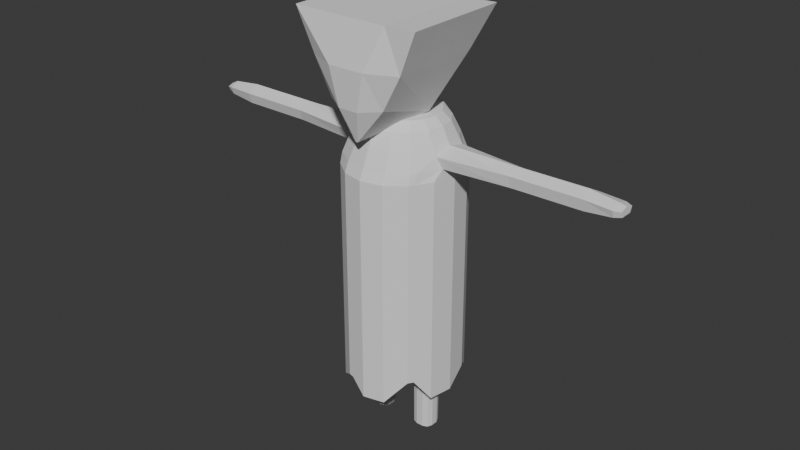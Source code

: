 # Source: ild_fyr.blend  (saved by Blender 4.1.24; exported with 4.5.12 LTS)
import bpy
from mathutils import Matrix  # noqa: F401  (used for matrix-valued properties, if any)

bpy.ops.wm.read_factory_settings(use_empty=True)
scene = bpy.context.scene
scene.name = 'Water fyr'

# ---- collections
col_collection_001 = bpy.data.collections.new('Collection.001'); scene.collection.children.link(col_collection_001)

# ---- world
world_world_001 = bpy.data.worlds.new('World.001'); scene.world = world_world_001
world_world_001.use_nodes = True; world_world_001.node_tree.nodes.clear()
_N = world_world_001.node_tree.nodes; _L = world_world_001.node_tree.links
n0 = _N.new('ShaderNodeOutputWorld'); n0.name = 'World Output'; n0.location = (300, 300)
n1 = _N.new('ShaderNodeBackground'); n1.name = 'Background'; n1.location = (10, 300)
n1.inputs[0].default_value = (0.05088, 0.05088, 0.05088, 1.0)
_L.new(n1.outputs[0], n0.inputs[0])
n0.is_active_output = True
world_world_001.color = (0.05088, 0.05088, 0.05088)
world_world_001.use_sun_shadow = False
world_world_001.sun_shadow_jitter_overblur = 0.0

# ---- meshes
me_cylinder_004 = bpy.data.meshes.new('Cylinder.004')
me_cylinder_004.from_pydata([(0.01496, 0.8325, -1.689), (0.01496, 0.8325, 1.097), (0.2968, 0.7694, -1.897), (0.2968, 0.7694, 1.097), (0.5357, 0.5896, -1.897), (0.5357, 0.5896, 1.097), (0.6954, 0.3206, -1.73), (0.6954, 0.3206, 1.097), (0.7514, 0.00329, -1.897), (0.7514, 0.00329, 1.097), (0.6954, -0.314, -1.897), (0.6954, -0.314, 1.097), (0.5357, -0.583, -1.598), (0.5357, -0.583, 1.097), (0.2968, -0.7628, -1.897), (0.2968, -0.7628, 1.097), (0.01496, -0.8259, -1.897), (0.01496, -0.8259, 1.097), (-0.2669, -0.7628, -1.715), (-0.2669, -0.7628, 1.097), (-0.5058, -0.583, -1.897), (-0.5058, -0.583, 1.097), (-0.6655, -0.314, -1.861), (-0.6655, -0.314, 1.097), (-0.7215, 0.00329, -1.616), (-0.7215, 0.00329, 1.097), (-0.6655, 0.3206, -1.864), (-0.6655, 0.3206, 1.097), (-0.5058, 0.5896, -1.674), (-0.5058, 0.5896, 1.097), (-0.2669, 0.7694, -1.897), (-0.2669, 0.7694, 1.097), (0.294, 0.7142, 1.227), (0.01201, 0.7799, 1.227), (0.533, 0.5271, 1.227), (0.7127, 0.1296, 1.227), (0.7489, 0.00329, 1.227), (0.7169, -0.188, 1.227), (0.533, -0.5392, 1.227), (0.294, -0.6989, 1.227), (0.01201, -0.755, 1.227), (-0.27, -0.6989, 1.227), (-0.509, -0.5392, 1.227), (-0.6872, -0.2073, 1.227), (-0.7248, 0.00329, 1.227), (-0.695, 0.1077, 1.227), (-0.509, 0.5271, 1.227), (-0.27, 0.7142, 1.227), (0.2622, 0.6071, 1.449), (0.008028, 0.7308, 1.449), (0.4747, 0.4651, 1.449), (0.6507, 0.2668, 1.373), (0.6665, 0.002024, 1.449), (0.6559, -0.233, 1.375), (0.4747, -0.4611, 1.449), (0.2622, -0.603, 1.449), (0.008028, -0.6616, 1.449), (-0.2391, -0.603, 1.449), (-0.4515, -0.4611, 1.449), (-0.6307, -0.264, 1.366), (-0.6433, 0.002024, 1.449), (-0.6327, 0.2534, 1.368), (-0.4515, 0.4651, 1.449), (-0.2391, 0.6071, 1.449), (0.2239, 0.5146, 1.653), (0.008028, 0.6192, 1.653), (0.4039, 0.3944, 1.653), (0.5242, 0.2144, 1.653), (0.5664, 0.002024, 1.653), (0.5242, -0.2103, 1.653), (0.4039, -0.3903, 1.653), (0.2239, -0.5106, 1.653), (0.008028, -0.5565, 1.653), (-0.2008, -0.5106, 1.653), (-0.3808, -0.3903, 1.653), (-0.501, -0.2103, 1.653), (-0.5433, 0.002024, 1.653), (-0.501, 0.2144, 1.653), (-0.3808, 0.3944, 1.653), (-0.2008, 0.5146, 1.653), (0.1982, 0.4591, 1.759), (0.008028, 0.4969, 1.759), (0.3265, 0.3169, 1.759), (0.423, 0.1724, 1.759), (0.4569, 0.002024, 1.759), (0.423, -0.1684, 1.759), (0.3265, -0.3129, 1.759), (0.182, -0.4094, 1.759), (0.008028, -0.4969, 1.759), (-0.1821, -0.4591, 1.759), (-0.3033, -0.3129, 1.759), (-0.3999, -0.1684, 1.759), (-0.4338, 0.002024, 1.759), (-0.3999, 0.1724, 1.759), (-0.3033, 0.3169, 1.759), (-0.1588, 0.4134, 1.759), (0.01496, 0.8325, 0.9017), (0.2968, 0.7694, 0.9017), (0.5357, 0.5896, 0.9017), (0.6954, 0.3206, 0.9017), (0.7514, 0.00329, 0.9017), (0.6954, -0.314, 0.9017), (0.5357, -0.583, 0.9017), (0.2968, -0.7628, 0.9017), (0.01496, -0.8259, 0.9017), (-0.2669, -0.7628, 0.9017), (-0.5058, -0.583, 0.9017), (-0.6655, -0.314, 0.9017), (-0.7215, 0.00329, 0.9017), (-0.6655, 0.3206, 0.9017), (-0.5058, 0.5896, 0.9017), (-0.2669, 0.7694, 0.9017), (-0.1975, -0.7783, -1.72), (-0.1975, -0.7783, 1.097), (-0.2006, -0.7127, 1.227), (-0.2028, -0.6196, 1.449), (-0.1706, -0.5209, 1.653), (-0.1353, -0.4684, 1.759), (-0.1975, -0.7783, 0.9017), (0.6582, 0.3832, -1.734), (0.6582, 0.3832, 1.097), (0.6556, 0.3122, 1.227), (0.5836, 0.3021, 1.449), (0.4962, 0.2562, 1.653), (0.4005, 0.206, 1.759), (0.6582, 0.3832, 0.9017), (0.5775, -0.5127, -1.603), (0.5775, -0.5127, 1.097), (0.5748, -0.4767, 1.227), (0.5118, -0.4055, 1.449), (0.4354, -0.3432, 1.653), (0.3517, -0.2751, 1.759), (0.5775, -0.5127, 0.9017), (0.05109, 0.8244, -1.693), (0.05109, 0.8244, 1.097), (0.04816, 0.7715, 1.227), (0.04388, 0.7237, 1.449), (0.0384, 0.6131, 1.653), (0.03241, 0.4921, 1.759), (0.05109, 0.8244, 0.9017), (-0.5231, 0.5605, -1.667), (-0.5231, 0.5605, 1.097), (-0.5263, 0.4968, 1.227), (-0.4669, 0.4422, 1.449), (-0.3938, 0.3749, 1.653), (-0.3138, 0.3013, 1.759), (-0.5231, 0.5605, 0.9017), (1.586, -0.001135, 1.227), (1.586, 0.1079, 1.227), (1.586, -0.1088, 1.227), (1.582, -0.001135, 1.449), (1.586, 0.1523, 1.373), (1.582, -0.1373, 1.375), (2.526, -0.1392, 1.386), (2.529, -0.002975, 1.239), (2.53, 0.1061, 1.239), (2.529, -0.1107, 1.239), (2.526, -0.002975, 1.461), (2.529, 0.1504, 1.385), (-1.57, 0.1075, 1.227), (-1.574, 4.533e-09, 1.227), (-1.57, 0.1484, 1.368), (-1.569, 4.757e-09, 1.449), (-1.57, -0.157, 1.366), (-1.57, -0.1156, 1.227), (-2.499, 0.1075, 1.229), (-2.503, 4.533e-09, 1.229), (-2.499, 0.1484, 1.37), (-2.498, 4.757e-09, 1.451), (-2.499, -0.157, 1.369), (-2.499, -0.1156, 1.229), (2.882, -0.006047, 1.277), (2.883, 0.103, 1.277), (2.882, -0.1137, 1.277), (2.879, -0.006047, 1.414), (2.882, 0.1474, 1.367), (2.879, -0.1423, 1.368), (2.971, -0.006, 1.293), (2.971, 0.07405, 1.293), (2.971, -0.08504, 1.293), (2.969, -0.006, 1.394), (2.971, 0.1066, 1.36), (2.969, -0.106, 1.36), (-2.878, 0.07261, 1.256), (-2.881, -0.0008857, 1.256), (-2.878, 0.1006, 1.352), (-2.878, -0.0008857, 1.408), (-2.879, -0.1083, 1.351), (-2.878, -0.07995, 1.256), (-2.977, 0.04668, 1.286), (-2.978, -0.001554, 1.286), (-2.977, 0.06503, 1.333), (-2.976, -0.001554, 1.36), (-2.977, -0.07203, 1.332), (-2.976, -0.05344, 1.286), (0.862, -0.8784, 3.032), (0.003431, -0.8303, 1.57), (0.862, 0.5506, 3.032), (0.003431, -0.8034, 1.57), (-0.835, -0.8784, 3.019), (-0.02351, -0.8303, 1.57), (-0.835, 0.5506, 3.019), (-0.02351, -0.8034, 1.57), (-0.4693, 0.5506, 3.016), (0.4476, 0.5506, 3.015), (-0.00636, -0.8034, 1.57), (-0.01534, -0.8034, 1.57), (0.4476, -0.8784, 3.015), (-0.4693, -0.8784, 3.016), (-0.01534, -0.8303, 1.57), (-0.00636, -0.8303, 1.57), (0.6501, -0.8671, 2.497), (0.6501, 0.359, 2.497), (-0.5882, 0.359, 2.494), (-0.5882, -0.8671, 2.494), (-0.2542, -0.9975, 2.479), (0.235, -0.9975, 2.479), (0.235, 0.6672, 2.316), (-0.2542, 0.6672, 2.479), (0.3967, -0.8502, 2.04), (0.3502, 0.01572, 1.786), (-0.3268, 0.1593, 1.794), (-0.3662, -0.8502, 2.038), (-0.1457, -0.9683, 1.994), (0.1222, -0.9683, 1.994), (0.1125, 0.1824, 1.692), (-0.1554, 0.1824, 1.692)], [], [(133, 134, 3, 2), (2, 3, 5, 4), (119, 120, 7, 6), (6, 7, 9, 8), (8, 9, 11, 10), (126, 127, 13, 12), (12, 13, 15, 14), (14, 15, 17, 16), (112, 113, 19, 18), (18, 19, 21, 20), (20, 21, 23, 22), (24, 25, 27, 26), (140, 141, 29, 28), (11, 9, 36, 37), (28, 29, 31, 30), (30, 31, 1, 0), (43, 42, 58, 59), (21, 19, 41, 42), (31, 29, 46, 47), (120, 5, 34, 121), (17, 15, 39, 40), (134, 1, 33, 135), (27, 25, 44, 45), (127, 11, 37, 128), (23, 21, 42, 43), (1, 31, 47, 33), (9, 7, 35, 36), (113, 17, 40, 114), (141, 27, 45, 142), (5, 3, 32, 34), (15, 13, 38, 39), (25, 23, 43, 44), (136, 49, 65, 137), (36, 35, 148, 147), (45, 44, 160, 159), (53, 37, 149, 152), (61, 45, 159, 161), (128, 37, 53, 129), (142, 45, 61, 143), (39, 38, 54, 55), (47, 46, 62, 63), (40, 39, 55, 56), (135, 33, 49, 136), (33, 47, 63, 49), (114, 40, 56, 115), (34, 32, 48, 50), (42, 41, 57, 58), (121, 34, 50, 122), (130, 69, 85, 131), (49, 63, 79, 65), (115, 56, 72, 116), (50, 48, 64, 66), (58, 57, 73, 74), (122, 50, 66, 123), (59, 58, 74, 75), (52, 51, 67, 68), (60, 59, 75, 76), (53, 52, 68, 69), (61, 60, 76, 77), (129, 53, 69, 130), (143, 61, 77, 144), (55, 54, 70, 71), (63, 62, 78, 79), (56, 55, 71, 72), (80, 138, 81, 95, 94, 145, 93, 92, 91, 90, 89, 117, 88, 87, 86, 131, 85, 84, 83, 124, 82), (144, 77, 93, 145), (71, 70, 86, 87), (79, 78, 94, 95), (72, 71, 87, 88), (137, 65, 81, 138), (65, 79, 95, 81), (116, 72, 88, 117), (66, 64, 80, 82), (74, 73, 89, 90), (123, 66, 82, 124), (75, 74, 90, 91), (68, 67, 83, 84), (76, 75, 91, 92), (69, 68, 84, 85), (77, 76, 92, 93), (96, 139, 97, 98, 125, 99, 100, 101, 132, 102, 103, 104, 118, 105, 106, 107, 108, 109, 146, 110, 111), (73, 116, 117, 89), (57, 115, 116, 73), (41, 114, 115, 57), (19, 113, 114, 41), (16, 17, 113, 112), (67, 123, 124, 83), (51, 122, 123, 67), (35, 121, 122, 51), (7, 120, 121, 35), (4, 5, 120, 119), (54, 129, 130, 70), (70, 130, 131, 86), (38, 128, 129, 54), (13, 127, 128, 38), (10, 11, 127, 126), (64, 137, 138, 80), (32, 135, 136, 48), (48, 136, 137, 64), (3, 134, 135, 32), (0, 1, 134, 133), (78, 144, 145, 94), (62, 143, 144, 78), (46, 142, 143, 62), (29, 141, 142, 46), (26, 27, 141, 140), (22, 23, 25, 24), (52, 53, 152, 150), (35, 51, 151, 148), (37, 36, 147, 149), (51, 52, 150, 151), (148, 151, 158, 155), (152, 149, 156, 153), (149, 147, 154, 156), (150, 152, 153, 157), (147, 148, 155, 154), (151, 150, 157, 158), (157, 153, 176, 174), (154, 155, 172, 171), (161, 159, 165, 167), (160, 164, 170, 166), (44, 43, 164, 160), (60, 61, 161, 162), (43, 59, 163, 164), (59, 60, 162, 163), (168, 167, 185, 186), (169, 168, 186, 187), (164, 163, 169, 170), (159, 160, 166, 165), (163, 162, 168, 169), (162, 161, 167, 168), (176, 173, 179, 182), (173, 171, 177, 179), (156, 154, 171, 173), (153, 156, 173, 176), (155, 158, 175, 172), (158, 157, 174, 175), (177, 178, 181, 180), (179, 177, 180, 182), (172, 175, 181, 178), (175, 174, 180, 181), (171, 172, 178, 177), (174, 176, 182, 180), (185, 183, 189, 191), (184, 188, 194, 190), (166, 170, 188, 184), (167, 165, 183, 185), (170, 169, 187, 188), (165, 166, 184, 183), (190, 194, 193, 192), (189, 190, 192, 191), (188, 187, 193, 194), (183, 184, 190, 189), (187, 186, 192, 193), (186, 185, 191, 192), (219, 196, 198, 220), (226, 206, 202, 221), (221, 202, 200, 222), (224, 210, 196, 219), (203, 201, 199, 208), (205, 198, 196, 210), (202, 206, 209, 200), (206, 205, 210, 209), (197, 204, 207, 195), (204, 203, 208, 207), (222, 200, 209, 223), (223, 209, 210, 224), (220, 198, 205, 225), (225, 205, 206, 226), (204, 217, 218, 203), (197, 212, 217, 204), (208, 215, 216, 207), (199, 214, 215, 208), (207, 216, 211, 195), (201, 213, 214, 199), (203, 218, 213, 201), (195, 211, 212, 197), (217, 225, 226, 218), (212, 220, 225, 217), (215, 223, 224, 216), (214, 222, 223, 215), (216, 224, 219, 211), (213, 221, 222, 214), (218, 226, 221, 213), (211, 219, 220, 212)])
_uv = me_cylinder_004.uv_layers.new(name='UVMap')
_uv.uv.foreach_set('vector', [0.01492, 0.005634, 0.2149, 0.005634, 0.2149, 0.04214, 0.0002665, 0.04214, 0.0002665, 0.04214, 0.2149, 0.04214, 0.2149, 0.084, 0.0002665, 0.084, 0.01197, 0.1161, 0.2149, 0.1161, 0.2149, 0.1259, 0.01221, 0.1259, 0.01221, 0.1259, 0.2149, 0.1259, 0.2149, 0.1677, 0.0002665, 0.1677, 0.0002665, 0.1677, 0.2149, 0.1677, 0.2149, 0.2096, 0.0002665, 0.2096, 0.02132, 0.2405, 0.2149, 0.2405, 0.2149, 0.2515, 0.02167, 0.2515, 0.02167, 0.2515, 0.2149, 0.2515, 0.2149, 0.2933, 0.0002665, 0.2933, 0.0002665, 0.2933, 0.2149, 0.2933, 0.2149, 0.3352, 0.0002665, 0.3352, 0.01293, 0.3668, 0.2149, 0.3668, 0.2149, 0.3771, 0.01331, 0.3771, 0.01331, 0.3771, 0.2149, 0.3771, 0.2149, 0.419, 0.0002665, 0.419, 0.0002665, 0.419, 0.2149, 0.419, 0.2149, 0.4608, 0.002866, 0.4608, 0.02038, 0.5027, 0.2149, 0.5027, 0.2149, 0.5446, 0.002624, 0.5446, 0.01674, 0.5819, 0.2149, 0.5819, 0.2149, 0.5864, 0.01627, 0.5864, 0.7225, 0.6462, 0.7698, 0.6824, 0.7394, 0.7149, 0.7153, 0.6961, 0.01627, 0.5864, 0.2149, 0.5864, 0.2149, 0.6283, 0.0002665, 0.6283, 0.0002665, 0.6283, 0.2149, 0.6283, 0.2149, 0.6702, 0.0152, 0.6702, 0.4053, 0.711, 0.4592, 0.6735, 0.4761, 0.7075, 0.4319, 0.7189, 0.44, 0.6343, 0.4949, 0.6138, 0.5061, 0.6561, 0.4592, 0.6735, 0.2771, 0.8649, 0.29, 0.8076, 0.3318, 0.8213, 0.3208, 0.8707, 0.8162, 0.7393, 0.8384, 0.7791, 0.7979, 0.7972, 0.7786, 0.7632, 0.5529, 0.6046, 0.6114, 0.607, 0.6053, 0.6504, 0.5555, 0.6481, 0.8647, 0.8869, 0.8658, 0.8944, 0.8205, 0.8972, 0.8196, 0.8905, 0.3133, 0.7535, 0.3476, 0.7054, 0.3808, 0.7343, 0.3636, 0.7579, 0.6828, 0.6273, 0.7225, 0.6462, 0.7153, 0.6961, 0.6659, 0.6681, 0.3902, 0.665, 0.44, 0.6343, 0.4592, 0.6735, 0.4053, 0.711, 0.2742, 0.9232, 0.2771, 0.8649, 0.3208, 0.8707, 0.3188, 0.9221, 0.7698, 0.6824, 0.8092, 0.7274, 0.7612, 0.7394, 0.7394, 0.7149, 0.5091, 0.6112, 0.5529, 0.6046, 0.5555, 0.6481, 0.5182, 0.6541, 0.2924, 0.8018, 0.3133, 0.7535, 0.3636, 0.7579, 0.334, 0.8162, 0.8384, 0.7791, 0.8573, 0.8353, 0.8137, 0.8456, 0.7979, 0.7972, 0.6114, 0.607, 0.6687, 0.621, 0.6539, 0.6626, 0.6053, 0.6504, 0.3476, 0.7054, 0.3902, 0.665, 0.4053, 0.711, 0.3808, 0.7343, 0.7799, 0.8924, 0.7805, 0.8981, 0.7438, 0.898, 0.7434, 0.8932, 0.9489, 0.6574, 0.9312, 0.6747, 0.8912, 0.5916, 0.9027, 0.5854, 0.9349, 0.3554, 0.9572, 0.3574, 0.9654, 0.4434, 0.9527, 0.4452, 0.8583, 0.7138, 0.8383, 0.706, 0.8185, 0.6171, 0.8363, 0.6129, 0.9143, 0.3466, 0.9349, 0.3554, 0.9527, 0.4452, 0.935, 0.449, 0.6659, 0.6681, 0.7153, 0.6961, 0.6898, 0.7091, 0.651, 0.7032, 0.334, 0.8162, 0.3636, 0.7579, 0.3747, 0.7853, 0.3702, 0.8287, 0.6053, 0.6504, 0.6539, 0.6626, 0.6409, 0.6983, 0.5998, 0.6879, 0.3208, 0.8707, 0.3318, 0.8213, 0.3684, 0.833, 0.3593, 0.8753, 0.5555, 0.6481, 0.6053, 0.6504, 0.5998, 0.6879, 0.5576, 0.6859, 0.8196, 0.8905, 0.8205, 0.8972, 0.7805, 0.8981, 0.7799, 0.8924, 0.3188, 0.9221, 0.3208, 0.8707, 0.3593, 0.8753, 0.3586, 0.9196, 0.5182, 0.6541, 0.5555, 0.6481, 0.5576, 0.6859, 0.5262, 0.691, 0.7979, 0.7972, 0.8137, 0.8456, 0.7758, 0.854, 0.7626, 0.8127, 0.4592, 0.6735, 0.5061, 0.6561, 0.5158, 0.6927, 0.4761, 0.7075, 0.7786, 0.7632, 0.7979, 0.7972, 0.7626, 0.8127, 0.7464, 0.784, 0.6373, 0.735, 0.6611, 0.7464, 0.6479, 0.7674, 0.6276, 0.7574, 0.3586, 0.9196, 0.3593, 0.8753, 0.3945, 0.8787, 0.3953, 0.9164, 0.5262, 0.691, 0.5576, 0.6859, 0.5596, 0.7201, 0.5332, 0.7246, 0.7626, 0.8127, 0.7758, 0.854, 0.7411, 0.8611, 0.7307, 0.8266, 0.4761, 0.7075, 0.5158, 0.6927, 0.5245, 0.7258, 0.4914, 0.7384, 0.7464, 0.784, 0.7626, 0.8127, 0.7307, 0.8266, 0.717, 0.8026, 0.4319, 0.7189, 0.4761, 0.7075, 0.4914, 0.7384, 0.4613, 0.7572, 0.7133, 0.7429, 0.7521, 0.7677, 0.713, 0.7952, 0.6894, 0.7683, 0.4096, 0.7591, 0.4319, 0.7189, 0.4613, 0.7572, 0.4358, 0.7817, 0.6898, 0.7091, 0.7133, 0.7429, 0.6894, 0.7683, 0.6611, 0.7464, 0.3747, 0.7853, 0.4096, 0.7591, 0.4358, 0.7817, 0.4154, 0.8105, 0.651, 0.7032, 0.6898, 0.7091, 0.6611, 0.7464, 0.6373, 0.735, 0.3702, 0.8287, 0.3747, 0.7853, 0.4154, 0.8105, 0.4031, 0.8399, 0.5998, 0.6879, 0.6409, 0.6983, 0.6289, 0.7307, 0.5948, 0.7219, 0.3593, 0.8753, 0.3684, 0.833, 0.4016, 0.8435, 0.3945, 0.8787, 0.5576, 0.6859, 0.5998, 0.6879, 0.5948, 0.7219, 0.5596, 0.7201, 0.6304, 0.928, 0.6133, 0.9361, 0.6108, 0.9373, 0.5891, 0.9384, 0.5687, 0.931, 0.5669, 0.9295, 0.5526, 0.9165, 0.5433, 0.8968, 0.5422, 0.8752, 0.5495, 0.8547, 0.5641, 0.8386, 0.5689, 0.8363, 0.5837, 0.8293, 0.6054, 0.8282, 0.6258, 0.8355, 0.6301, 0.8394, 0.6419, 0.8501, 0.6512, 0.8697, 0.6523, 0.8914, 0.6506, 0.8962, 0.645, 0.9119, 0.4031, 0.8399, 0.4154, 0.8105, 0.437, 0.8225, 0.4263, 0.8474, 0.5948, 0.7219, 0.6289, 0.7307, 0.6206, 0.7538, 0.5913, 0.7458, 0.3945, 0.8787, 0.4016, 0.8435, 0.4249, 0.8503, 0.4196, 0.8805, 0.5596, 0.7201, 0.5948, 0.7219, 0.5913, 0.7458, 0.561, 0.7447, 0.7434, 0.8932, 0.7438, 0.898, 0.7187, 0.8959, 0.7184, 0.8921, 0.3953, 0.9164, 0.3945, 0.8787, 0.4196, 0.8805, 0.421, 0.9116, 0.5332, 0.7246, 0.5596, 0.7201, 0.561, 0.7447, 0.5383, 0.7483, 0.7307, 0.8266, 0.7411, 0.8611, 0.7168, 0.8656, 0.7077, 0.8364, 0.4914, 0.7384, 0.5245, 0.7258, 0.531, 0.7493, 0.5026, 0.7607, 0.717, 0.8026, 0.7307, 0.8266, 0.7077, 0.8364, 0.6963, 0.8158, 0.4613, 0.7572, 0.4914, 0.7384, 0.5026, 0.7607, 0.4763, 0.7767, 0.6894, 0.7683, 0.713, 0.7952, 0.693, 0.8096, 0.6722, 0.7867, 0.4358, 0.7817, 0.4613, 0.7572, 0.4763, 0.7767, 0.4541, 0.7974, 0.6611, 0.7464, 0.6894, 0.7683, 0.6722, 0.7867, 0.6479, 0.7674, 0.4154, 0.8105, 0.4358, 0.7817, 0.4541, 0.7974, 0.437, 0.8225, 0.06103, 1.179, 0.06103, 1.174, 0.06103, 1.137, 0.07705, 1.098, 0.09977, 1.076, 0.1067, 1.069, 0.1453, 1.053, 0.1872, 1.053, 0.2158, 1.065, 0.2259, 1.069, 0.2555, 1.098, 0.2715, 1.137, 0.2715, 1.169, 0.2715, 1.179, 0.2555, 1.218, 0.2259, 1.247, 0.1872, 1.263, 0.1453, 1.263, 0.1108, 1.249, 0.1067, 1.247, 0.07705, 1.218, 0.5245, 0.7258, 0.5332, 0.7246, 0.5383, 0.7483, 0.531, 0.7493, 0.5158, 0.6927, 0.5262, 0.691, 0.5332, 0.7246, 0.5245, 0.7258, 0.5061, 0.6561, 0.5182, 0.6541, 0.5262, 0.691, 0.5158, 0.6927, 0.4949, 0.6138, 0.5091, 0.6112, 0.5182, 0.6541, 0.5061, 0.6561, 0.0002665, 0.3352, 0.2149, 0.3352, 0.2149, 0.3668, 0.01293, 0.3668, 0.713, 0.7952, 0.717, 0.8026, 0.6963, 0.8158, 0.693, 0.8096, 0.7521, 0.7677, 0.7464, 0.784, 0.717, 0.8026, 0.713, 0.7952, 0.7612, 0.7394, 0.7786, 0.7632, 0.7464, 0.784, 0.7521, 0.7677, 0.8092, 0.7274, 0.8162, 0.7393, 0.7786, 0.7632, 0.7612, 0.7394, 0.0002665, 0.084, 0.2149, 0.084, 0.2149, 0.1161, 0.01197, 0.1161, 0.6409, 0.6983, 0.651, 0.7032, 0.6373, 0.735, 0.6289, 0.7307, 0.6289, 0.7307, 0.6373, 0.735, 0.6276, 0.7574, 0.6206, 0.7538, 0.6539, 0.6626, 0.6659, 0.6681, 0.651, 0.7032, 0.6409, 0.6983, 0.6687, 0.621, 0.6828, 0.6273, 0.6659, 0.6681, 0.6539, 0.6626, 0.0002665, 0.2096, 0.2149, 0.2096, 0.2149, 0.2405, 0.02132, 0.2405, 0.7411, 0.8611, 0.7434, 0.8932, 0.7184, 0.8921, 0.7168, 0.8656, 0.8137, 0.8456, 0.8196, 0.8905, 0.7799, 0.8924, 0.7758, 0.854, 0.7758, 0.854, 0.7799, 0.8924, 0.7434, 0.8932, 0.7411, 0.8611, 0.8573, 0.8353, 0.8647, 0.8869, 0.8196, 0.8905, 0.8137, 0.8456, 0.0152, 0.0002665, 0.2149, 0.0002665, 0.2149, 0.005634, 0.01492, 0.005634, 0.4016, 0.8435, 0.4031, 0.8399, 0.4263, 0.8474, 0.4249, 0.8503, 0.3684, 0.833, 0.3702, 0.8287, 0.4031, 0.8399, 0.4016, 0.8435, 0.3318, 0.8213, 0.334, 0.8162, 0.3702, 0.8287, 0.3684, 0.833, 0.29, 0.8076, 0.2924, 0.8018, 0.334, 0.8162, 0.3318, 0.8213, 0.002624, 0.5446, 0.2149, 0.5446, 0.2149, 0.5819, 0.01674, 0.5819, 0.002866, 0.4608, 0.2149, 0.4608, 0.2149, 0.5027, 0.02038, 0.5027, 0.8868, 0.7022, 0.8583, 0.7138, 0.8363, 0.6129, 0.8542, 0.6069, 0.9312, 0.6747, 0.92, 0.6939, 0.8741, 0.5995, 0.8912, 0.5916, 0.8383, 0.706, 0.8153, 0.7041, 0.8059, 0.6195, 0.8185, 0.6171, 0.92, 0.6939, 0.8868, 0.7022, 0.8542, 0.6069, 0.8741, 0.5995, 0.8912, 0.5916, 0.8741, 0.5995, 0.8347, 0.5007, 0.8484, 0.492, 0.8363, 0.6129, 0.8185, 0.6171, 0.7892, 0.513, 0.805, 0.5116, 0.8185, 0.6171, 0.8059, 0.6195, 0.7763, 0.5132, 0.7892, 0.513, 0.8542, 0.6069, 0.8363, 0.6129, 0.805, 0.5116, 0.8197, 0.5078, 0.9027, 0.5854, 0.8912, 0.5916, 0.8484, 0.492, 0.8588, 0.4834, 0.8741, 0.5995, 0.8542, 0.6069, 0.8197, 0.5078, 0.8347, 0.5007, 0.8197, 0.5078, 0.805, 0.5116, 0.8027, 0.4838, 0.8107, 0.4825, 0.8588, 0.4834, 0.8484, 0.492, 0.8223, 0.4711, 0.82, 0.455, 0.935, 0.449, 0.9527, 0.4452, 0.9786, 0.5476, 0.9631, 0.5488, 0.866, 0.4767, 0.8781, 0.4698, 0.9191, 0.5674, 0.9088, 0.5767, 0.8201, 0.4034, 0.8388, 0.3855, 0.8781, 0.4698, 0.866, 0.4767, 0.8835, 0.3587, 0.9143, 0.3466, 0.935, 0.449, 0.9152, 0.4553, 0.8388, 0.3855, 0.8497, 0.3674, 0.8944, 0.4624, 0.8781, 0.4698, 0.8497, 0.3674, 0.8835, 0.3587, 0.9152, 0.4553, 0.8944, 0.4624, 0.9475, 0.5524, 0.9631, 0.5488, 0.9638, 0.5794, 0.9566, 0.5802, 0.9321, 0.5592, 0.9475, 0.5524, 0.9566, 0.5802, 0.9497, 0.5839, 0.8781, 0.4698, 0.8944, 0.4624, 0.9321, 0.5592, 0.9191, 0.5674, 0.9527, 0.4452, 0.9654, 0.4434, 0.9913, 0.5486, 0.9786, 0.5476, 0.8944, 0.4624, 0.9152, 0.4553, 0.9475, 0.5524, 0.9321, 0.5592, 0.9152, 0.4553, 0.935, 0.449, 0.9631, 0.5488, 0.9475, 0.5524, 0.8027, 0.4838, 0.7958, 0.4813, 0.8007, 0.4756, 0.8038, 0.4787, 0.7958, 0.4813, 0.7852, 0.4674, 0.8047, 0.4648, 0.8007, 0.4756, 0.7892, 0.513, 0.7763, 0.5132, 0.7852, 0.4674, 0.7958, 0.4813, 0.805, 0.5116, 0.7892, 0.513, 0.7958, 0.4813, 0.8027, 0.4838, 0.8484, 0.492, 0.8347, 0.5007, 0.8187, 0.4783, 0.8223, 0.4711, 0.8347, 0.5007, 0.8197, 0.5078, 0.8107, 0.4825, 0.8187, 0.4783, 0.8047, 0.4648, 0.8142, 0.4706, 0.8149, 0.4753, 0.8089, 0.4771, 0.8007, 0.4756, 0.8047, 0.4648, 0.8089, 0.4771, 0.8038, 0.4787, 0.8223, 0.4711, 0.8187, 0.4783, 0.8149, 0.4753, 0.8142, 0.4706, 0.8187, 0.4783, 0.8107, 0.4825, 0.8089, 0.4771, 0.8149, 0.4753, 0.82, 0.455, 0.8223, 0.4711, 0.8142, 0.4706, 0.8047, 0.4648, 0.8107, 0.4825, 0.8027, 0.4838, 0.8038, 0.4787, 0.8089, 0.4771, 0.9638, 0.5794, 0.9712, 0.5833, 0.9641, 0.5884, 0.9622, 0.5855, 0.9471, 0.6021, 0.9462, 0.5915, 0.955, 0.5912, 0.9609, 0.5942, 0.9088, 0.5767, 0.9191, 0.5674, 0.9462, 0.5915, 0.9471, 0.6021, 0.9631, 0.5488, 0.9786, 0.5476, 0.9712, 0.5833, 0.9638, 0.5794, 0.9191, 0.5674, 0.9321, 0.5592, 0.9497, 0.5839, 0.9462, 0.5915, 0.9786, 0.5476, 0.9913, 0.5486, 0.9768, 0.5916, 0.9712, 0.5833, 0.9609, 0.5942, 0.955, 0.5912, 0.9545, 0.5878, 0.9585, 0.5863, 0.9641, 0.5884, 0.9609, 0.5942, 0.9585, 0.5863, 0.9622, 0.5855, 0.9462, 0.5915, 0.9497, 0.5839, 0.9545, 0.5878, 0.955, 0.5912, 0.9712, 0.5833, 0.9768, 0.5916, 0.9609, 0.5942, 0.9641, 0.5884, 0.9497, 0.5839, 0.9566, 0.5802, 0.9585, 0.5863, 0.9545, 0.5878, 0.9566, 0.5802, 0.9638, 0.5794, 0.9622, 0.5855, 0.9585, 0.5863, 0.6882, 0.3756, 0.5762, 0.3779, 0.5762, 0.3738, 0.6381, 0.2546, 0.5558, 0.2382, 0.5735, 0.3738, 0.5723, 0.3737, 0.5257, 0.2358, 0.5257, 0.2358, 0.5723, 0.3737, 0.5722, 0.3778, 0.4685, 0.3708, 0.5964, 0.4456, 0.5748, 0.3779, 0.5762, 0.3779, 0.6572, 0.4489, 0.01499, 0.7766, 0.01499, 0.6854, 0.211, 0.6854, 0.211, 0.7766, 0.5748, 0.3738, 0.5762, 0.3738, 0.5762, 0.3779, 0.5748, 0.3779, 0.5723, 0.3737, 0.5735, 0.3738, 0.5734, 0.3778, 0.5722, 0.3778, 0.5735, 0.3738, 0.5748, 0.3738, 0.5748, 0.3779, 0.5734, 0.3778, 0.01499, 0.9844, 0.01499, 0.8873, 0.211, 0.8873, 0.211, 0.9844, 0.01499, 0.8873, 0.01499, 0.7766, 0.211, 0.7766, 0.211, 0.8873, 0.4967, 0.4451, 0.5722, 0.3778, 0.5734, 0.3778, 0.5481, 0.4445, 0.5481, 0.4445, 0.5734, 0.3778, 0.5748, 0.3779, 0.5964, 0.4456, 0.6381, 0.2546, 0.5762, 0.3738, 0.5748, 0.3738, 0.5964, 0.2384, 0.5964, 0.2384, 0.5748, 0.3738, 0.5735, 0.3738, 0.5558, 0.2382, 0.6702, 0.01922, 0.621, 0.1174, 0.5402, 0.1136, 0.4882, 0.01824, 0.8366, 0.00799, 0.7233, 0.1389, 0.621, 0.1174, 0.6702, 0.01922, 0.4824, 0.5924, 0.527, 0.4919, 0.6164, 0.4936, 0.6549, 0.5966, 0.3454, 0.6338, 0.435, 0.5069, 0.527, 0.4919, 0.4824, 0.5924, 0.6549, 0.5966, 0.6164, 0.4936, 0.7239, 0.5139, 0.7985, 0.6505, 0.3356, 0.002981, 0.4484, 0.1338, 0.3806, 0.3547, 0.226, 0.3056, 0.4882, 0.01824, 0.5402, 0.1136, 0.4484, 0.1338, 0.3356, 0.002981, 0.9424, 0.316, 0.7842, 0.3622, 0.7233, 0.1389, 0.8366, 0.00799, 0.621, 0.1174, 0.5964, 0.2384, 0.5558, 0.2382, 0.5402, 0.1136, 0.7233, 0.1389, 0.6381, 0.2546, 0.5964, 0.2384, 0.621, 0.1174, 0.527, 0.4919, 0.5481, 0.4445, 0.5964, 0.4456, 0.6164, 0.4936, 0.435, 0.5069, 0.4967, 0.4451, 0.5481, 0.4445, 0.527, 0.4919, 0.6164, 0.4936, 0.5964, 0.4456, 0.6572, 0.4489, 0.7239, 0.5139, 0.4484, 0.1338, 0.5257, 0.2358, 0.4685, 0.3708, 0.3806, 0.3547, 0.5402, 0.1136, 0.5558, 0.2382, 0.5257, 0.2358, 0.4484, 0.1338, 0.7842, 0.3622, 0.6882, 0.3756, 0.6381, 0.2546, 0.7233, 0.1389])
me_cylinder_004.update()
me_cylinder_005 = bpy.data.meshes.new('Cylinder.005')
me_cylinder_005.from_pydata([(-0.3791, -0.1297, -2.562), (-0.4659, -0.04287, -2.562), (-0.4405, -0.1043, -2.562), (-0.501, -0.05446, 0.9005), (-0.3907, -0.1648, 0.9005), (-0.4687, -0.1325, 0.9005), (-0.4659, 0.04287, -2.562), (-0.3791, 0.1297, -2.562), (-0.4405, 0.1043, -2.562), (-0.3907, 0.1648, 0.9005), (-0.501, 0.05446, 0.9005), (-0.4687, 0.1325, 0.9005), (-0.2065, -0.04287, -2.562), (-0.2933, -0.1297, -2.562), (-0.2319, -0.1043, -2.562), (-0.2817, -0.1648, 0.9005), (-0.1714, -0.05446, 0.9005), (-0.2037, -0.1325, 0.9005), (-0.2933, 0.1297, -2.562), (-0.2065, 0.04287, -2.562), (-0.2319, 0.1043, -2.562), (-0.1714, 0.05446, 0.9005), (-0.2817, 0.1648, 0.9005), (-0.2037, 0.1325, 0.9005), (0.3311, -0.137, -2.562), (0.2395, -0.04527, -2.562), (0.2663, -0.1101, -2.562), (0.2117, -0.05446, 0.9005), (0.322, -0.1648, 0.9005), (0.244, -0.1325, 0.9005), (0.2395, 0.04527, -2.562), (0.3311, 0.137, -2.562), (0.2663, 0.1101, -2.562), (0.322, 0.1648, 0.9005), (0.2117, 0.05446, 0.9005), (0.244, 0.1325, 0.9005), (0.5134, -0.04527, -2.562), (0.4217, -0.137, -2.562), (0.4865, -0.1101, -2.562), (0.4309, -0.1648, 0.9005), (0.5412, -0.05446, 0.9005), (0.5089, -0.1325, 0.9005), (0.4217, 0.137, -2.562), (0.5134, 0.04527, -2.562), (0.4865, 0.1101, -2.562), (0.5412, 0.05446, 0.9005), (0.4309, 0.1648, 0.9005), (0.5089, 0.1325, 0.9005)], [], [(13, 15, 4, 0), (19, 21, 16, 12), (21, 23, 22, 9, 11, 10, 3, 5, 4, 15, 17, 16), (1, 3, 10, 6), (7, 9, 22, 18), (0, 4, 5, 2), (2, 5, 3, 1), (9, 7, 8, 11), (11, 8, 6, 10), (21, 19, 20, 23), (23, 20, 18, 22), (15, 13, 14, 17), (17, 14, 12, 16), (6, 8, 7, 18, 20, 19, 12, 14, 13, 0, 2, 1), (37, 39, 28, 24), (43, 45, 40, 36), (45, 47, 46, 33, 35, 34, 27, 29, 28, 39, 41, 40), (25, 27, 34, 30), (31, 33, 46, 42), (24, 28, 29, 26), (26, 29, 27, 25), (33, 31, 32, 35), (35, 32, 30, 34), (45, 43, 44, 47), (47, 44, 42, 46), (39, 37, 38, 41), (41, 38, 36, 40), (30, 32, 31, 42, 44, 43, 36, 38, 37, 24, 26, 25)])
_uv = me_cylinder_005.uv_layers.new(name='UVMap')
_uv.uv.foreach_set('vector', [0.8232, 0.2001, 0.8314, 0.9827, 0.793, 0.9829, 0.793, 0.2003, 0.9004, 0.1983, 0.9295, 0.9803, 0.891, 0.9816, 0.8702, 0.1993, 0.136, 1.115, 0.1273, 1.112, 0.1236, 1.103, 0.1236, 1.091, 0.1273, 1.082, 0.136, 1.078, 0.1482, 1.078, 0.1569, 1.082, 0.1605, 1.091, 0.1605, 1.103, 0.1569, 1.112, 0.1482, 1.115, 0.746, 0.1999, 0.7333, 0.9824, 0.6949, 0.9816, 0.7157, 0.1993, 0.6688, 0.1976, 0.6353, 0.9795, 0.5969, 0.9776, 0.6386, 0.1962, 0.793, 0.2003, 0.793, 0.9829, 0.7631, 0.9828, 0.7695, 0.2003, 0.7695, 0.2003, 0.7631, 0.9828, 0.7333, 0.9824, 0.746, 0.1999, 0.6353, 0.9795, 0.6688, 0.1976, 0.6923, 0.1986, 0.6651, 0.9807, 0.6651, 0.9807, 0.6923, 0.1986, 0.7157, 0.1993, 0.6949, 0.9816, 0.9295, 0.9803, 0.9004, 0.1983, 0.9239, 0.1974, 0.9593, 0.9792, 0.9593, 0.9792, 0.9239, 0.1974, 0.9473, 0.1962, 0.9891, 0.9776, 0.8314, 0.9827, 0.8232, 0.2001, 0.8467, 0.1999, 0.8612, 0.9823, 0.8612, 0.9823, 0.8467, 0.1999, 0.8702, 0.1993, 0.891, 0.9816, 0.07791, 0.2542, 0.054, 0.2443, 0.0441, 0.2204, 0.0441, 0.187, 0.054, 0.1631, 0.07791, 0.1532, 0.1113, 0.1532, 0.1352, 0.1631, 0.1451, 0.187, 0.1451, 0.2204, 0.1352, 0.2443, 0.1113, 0.2542, 0.3889, 0.2065, 0.3954, 0.989, 0.357, 0.9892, 0.357, 0.2066, 0.4705, 0.205, 0.4935, 0.9872, 0.4551, 0.9881, 0.4385, 0.2058, 0.198, 1.103, 0.1944, 1.112, 0.1856, 1.115, 0.1734, 1.115, 0.1647, 1.112, 0.1611, 1.103, 0.1611, 1.091, 0.1647, 1.082, 0.1734, 1.078, 0.1856, 1.078, 0.1944, 1.082, 0.198, 1.091, 0.3074, 0.2063, 0.2973, 0.9888, 0.2589, 0.9881, 0.2754, 0.2058, 0.2259, 0.2044, 0.1993, 0.9865, 0.1608, 0.985, 0.1939, 0.2032, 0.357, 0.2066, 0.357, 0.9892, 0.3271, 0.9892, 0.3322, 0.2066, 0.3322, 0.2066, 0.3271, 0.9892, 0.2973, 0.9888, 0.3074, 0.2063, 0.1993, 0.9865, 0.2259, 0.2044, 0.2506, 0.2052, 0.2291, 0.9875, 0.2291, 0.9875, 0.2506, 0.2052, 0.2754, 0.2058, 0.2589, 0.9881, 0.4935, 0.9872, 0.4705, 0.205, 0.4952, 0.2042, 0.5233, 0.9863, 0.5233, 0.9863, 0.4952, 0.2042, 0.52, 0.2032, 0.5531, 0.985, 0.3954, 0.989, 0.3889, 0.2065, 0.4137, 0.2063, 0.4252, 0.9888, 0.4252, 0.9888, 0.4137, 0.2063, 0.4385, 0.2058, 0.4551, 0.9881, 0.07979, 0.1514, 0.05455, 0.1409, 0.0441, 0.1157, 0.0441, 0.0804, 0.05455, 0.05516, 0.07979, 0.0447, 0.115, 0.0447, 0.1403, 0.05516, 0.1507, 0.0804, 0.1507, 0.1157, 0.1403, 0.1409, 0.115, 0.1514])
me_cylinder_005.update()

# ---- objects
ob_krop___arme___hoved_001 = bpy.data.objects.new('krop + arme + hoved.001', me_cylinder_004)
ob_ben_001 = bpy.data.objects.new('Ben.001', me_cylinder_005)

# ---- transforms, parenting, visibility, modifiers, constraints
ob_krop___arme___hoved_001.location = (0.0, 0.0, 0.1908)
ob_krop___arme___hoved_001.scale = (0.2325, 0.2325, 0.2325)
ob_ben_001.location = (0.0, 0.0, 0.1908)
ob_ben_001.scale = (0.2325, 0.2325, 0.2325)

# ---- collection membership
col_collection_001.objects.link(ob_krop___arme___hoved_001)
col_collection_001.objects.link(ob_ben_001)

# ---- scene / render settings (as saved in the file)
scene.frame_start = 1; scene.frame_end = 250; scene.frame_set(0)
scene.render.engine = 'BLENDER_EEVEE_NEXT'
scene.cycles.sampling_pattern = 'TABULATED_SOBOL'
scene.eevee.ray_tracing_options.trace_max_roughness = 0.0
bpy.context.view_layer.update()

# ---- added for rendering (the .blend has no active camera and no usable light): camera, sun
cam_auto = bpy.data.cameras.new('AutoCamera')
cam_auto.lens = 50.0
cam_auto.sensor_width = 36.0
cam_auto.clip_end = 1000.0
ob_auto_camera = bpy.data.objects.new('AutoCamera', cam_auto)
scene.collection.objects.link(ob_auto_camera)
ob_auto_camera.location = (1.79974, -2.17983, 1.68597)
ob_auto_camera.rotation_euler = (1.09748, -7.21219e-08, 0.694738)
scene.camera = ob_auto_camera
light_auto_sun = bpy.data.lights.new('AutoSun', 'SUN')
light_auto_sun.energy = 3.0
light_auto_sun.angle = 0.0523599
ob_auto_sun = bpy.data.objects.new('AutoSun', light_auto_sun)
scene.collection.objects.link(ob_auto_sun)
ob_auto_sun.rotation_euler = (0.872665, 0.174533, 0.523599)
bpy.context.view_layer.update()

